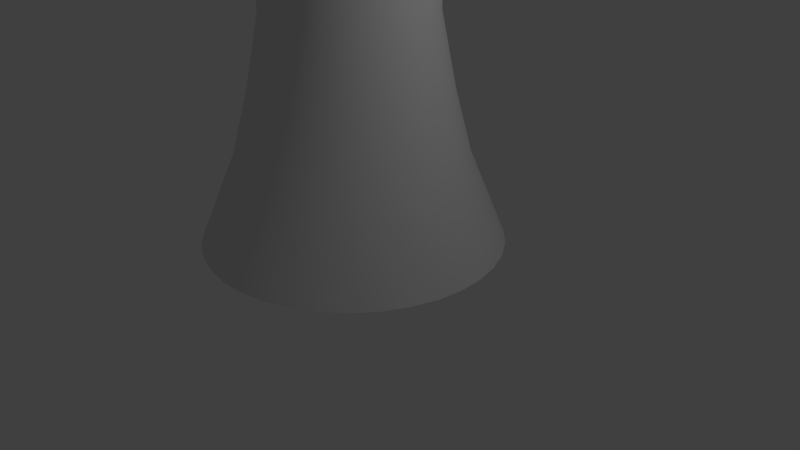 # Source: whitequeen.blend  (saved by Blender 2.66.1; exported with 4.5.12 LTS)
import bpy
from mathutils import Matrix  # noqa: F401  (used for matrix-valued properties, if any)

bpy.ops.wm.read_factory_settings(use_empty=True)
scene = bpy.context.scene
scene.name = 'Scene'

# ---- collections
col_collection_1 = bpy.data.collections.new('Collection 1'); scene.collection.children.link(col_collection_1)

# ---- materials (node trees are filled in below, after node groups)
mat_material = bpy.data.materials.new('Material')
mat_material.alpha_threshold = 0.0
mat_material.use_transparent_shadow = False
mat_material.roughness = 0.5
mat_material.line_color = (0.0, 0.0, 0.0, 1.0)

# ---- material node trees

# ---- world
world_world = bpy.data.worlds.new('World'); scene.world = world_world
world_world.color = (0.05088, 0.05088, 0.05088)
world_world.use_sun_shadow = False
world_world.sun_shadow_jitter_overblur = 0.0
world_world.cycles.sampling_method = 'MANUAL'
world_world.cycles.sample_map_resolution = 256

# ---- cameras
cam_camera = bpy.data.cameras.new('Camera')
cam_camera.clip_end = 100.0
cam_camera.lens = 35.0
cam_camera.sensor_width = 32.0
cam_camera.sensor_height = 18.0
cam_camera.ortho_scale = 7.314
cam_camera.dof.focus_distance = 0.0
cam_camera.dof.aperture_fstop = 128.0

# ---- lights
light_lamp = bpy.data.lights.new('Lamp', 'POINT')
light_lamp.transmission_factor = 0.0
light_lamp.cutoff_distance = 30.0
light_lamp.energy = 100.0
light_lamp.shadow_buffer_clip_start = 1.001
light_lamp.shadow_soft_size = 0.1
light_lamp.shadow_maximum_resolution = 0.006
light_lamp.use_absolute_resolution = True
light_lamp.cycles.use_multiple_importance_sampling = False

# ---- meshes
me_cube = bpy.data.meshes.new('Cube')
me_cube.from_pydata([(-0.9267, -0.5001, 0.08488), (-0.7346, -0.03697, 1.232), (-0.6446, 0.1737, 2.049), (-0.5586, 0.3704, 3.033), (-0.5446, 0.3706, 4.606), (-0.6001, 0.2086, 5.529), (-0.7495, -0.1887, 6.288), (-0.1135, 1.431, 6.263), (-0.1929, 1.369, 0.05676), (-0.9266, -0.5001, 0.08488), (-0.5938, -0.5984, 0.08161), (-0.4828, -0.1113, 1.23), (-0.4292, 0.1101, 2.047), (-0.3768, 0.3168, 3.031), (-0.36, 0.3161, 4.604), (-0.3847, 0.145, 5.527), (-0.4614, -0.2738, 6.285), (-0.1163, 1.432, 6.263), (-0.1957, 1.369, 0.05679), (-0.5938, -0.5983, 0.08161), (-0.249, -0.6373, 0.0776), (-0.222, -0.1407, 1.227), (-0.2061, 0.0849, 2.044), (-0.1884, 0.2955, 3.029), (-0.1688, 0.2945, 4.602), (-0.1616, 0.1198, 5.524), (-0.1629, -0.3075, 6.281), (-0.1192, 1.432, 6.263), (-0.1986, 1.37, 0.05682), (-0.249, -0.6373, 0.07759), (0.09737, -0.6158, 0.07295), (0.0399, -0.1245, 1.223), (0.018, 0.09882, 2.041), (0.0007359, 0.3073, 3.027), (0.02333, 0.3065, 4.599), (0.06249, 0.1337, 5.521), (0.1369, -0.2889, 6.277), (-0.1222, 1.432, 6.263), (-0.2015, 1.369, 0.05686), (0.09737, -0.6158, 0.07295), (0.4347, -0.5345, 0.06782), (0.295, -0.06295, 1.219), (0.2363, 0.1515, 2.038), (0.185, 0.3517, 3.024), (0.2104, 0.3516, 4.597), (0.2808, 0.1863, 5.518), (0.4289, -0.2185, 6.273), (-0.125, 1.431, 6.263), (-0.2043, 1.369, 0.05691), (0.4347, -0.5345, 0.06782), (0.7528, -0.3958, 0.06237), (0.5356, 0.04193, 1.215), (0.4421, 0.2412, 2.034), (0.3587, 0.4274, 3.021), (0.3869, 0.4285, 4.593), (0.4866, 0.2761, 5.514), (0.7042, -0.09845, 6.268), (-0.1277, 1.43, 6.263), (-0.207, 1.368, 0.05695), (0.7528, -0.3958, 0.06236), (1.042, -0.204, 0.05675), (0.7543, 0.187, 1.211), (0.6292, 0.3653, 2.031), (0.5167, 0.5322, 3.018), (0.5472, 0.5349, 4.59), (0.6737, 0.4002, 5.51), (0.9545, 0.06758, 6.263), (-0.1301, 1.428, 6.263), (-0.2094, 1.366, 0.057), (1.042, -0.204, 0.05674), (1.293, 0.03513, 0.05113), (0.9445, 0.3679, 1.207), (0.7919, 0.52, 2.027), (0.6541, 0.6628, 3.015), (0.6867, 0.6675, 4.587), (0.8364, 0.5549, 5.507), (1.172, 0.2745, 6.258), (-0.1322, 1.426, 6.263), (-0.2116, 1.364, 0.05705), (1.293, 0.03515, 0.05113), (1.5, 0.3143, 0.0457), (1.1, 0.579, 1.203), (0.9253, 0.7007, 2.024), (0.7666, 0.8153, 3.012), (0.801, 0.8223, 4.584), (0.9698, 0.7356, 5.503), (1.351, 0.5162, 6.254), (-0.1339, 1.424, 6.263), (-0.2133, 1.362, 0.05709), (1.5, 0.3143, 0.04569), (1.654, 0.625, 0.04061), (1.217, 0.814, 1.199), (1.025, 0.9017, 2.02), (0.851, 0.985, 3.009), (0.8867, 0.9947, 4.581), (1.07, 0.9366, 5.5), (1.484, 0.7851, 6.249), (-0.1352, 1.421, 6.264), (-0.2146, 1.359, 0.05713), (1.654, 0.625, 0.0406), (1.752, 0.9579, 0.03602), (1.292, 1.066, 1.195), (1.089, 1.117, 2.017), (0.9047, 1.167, 3.007), (0.9412, 1.179, 4.579), (1.133, 1.152, 5.497), (1.569, 1.073, 6.245), (-0.1361, 1.418, 6.264), (-0.2154, 1.356, 0.05717), (1.752, 0.9579, 0.03601), (1.791, 1.303, 0.03206), (1.321, 1.327, 1.192), (1.114, 1.34, 2.015), (0.9259, 1.355, 3.004), (0.9628, 1.371, 4.577), (1.158, 1.375, 5.494), (1.603, 1.372, 6.242), (-0.1364, 1.416, 6.264), (-0.2157, 1.353, 0.05721), (1.791, 1.303, 0.03205), (1.77, 1.649, 0.02886), (1.305, 1.588, 1.19), (1.1, 1.564, 2.013), (0.9142, 1.544, 3.003), (0.9508, 1.563, 4.575), (1.145, 1.599, 5.492), (1.584, 1.671, 6.239), (-0.1362, 1.413, 6.264), (-0.2156, 1.35, 0.05723), (1.77, 1.649, 0.02886), (1.688, 1.986, 0.02652), (1.243, 1.844, 1.188), (1.047, 1.783, 2.011), (0.8697, 1.729, 3.001), (0.9057, 1.75, 4.574), (1.092, 1.818, 5.491), (1.514, 1.963, 6.237), (-0.1355, 1.41, 6.264), (-0.2149, 1.348, 0.05725), (1.688, 1.986, 0.02652), (1.55, 2.305, 0.0251), (1.138, 2.084, 1.187), (0.9576, 1.988, 2.01), (0.7939, 1.902, 3.001), (0.8287, 1.926, 4.573), (1.002, 2.023, 5.49), (1.394, 2.239, 6.236), (-0.1344, 1.407, 6.264), (-0.2137, 1.345, 0.05726), (1.55, 2.305, 0.0251), (1.358, 2.594, 0.02466), (0.9931, 2.303, 1.187), (0.8335, 2.176, 2.01), (0.6891, 2.06, 3.0), (0.7223, 2.087, 4.573), (0.878, 2.21, 5.49), (1.228, 2.489, 6.235), (-0.1327, 1.405, 6.264), (-0.2121, 1.342, 0.05727), (1.358, 2.594, 0.02465), (1.119, 2.845, 0.02519), (0.8122, 2.493, 1.187), (0.6788, 2.338, 2.01), (0.5585, 2.198, 3.001), (0.5897, 2.226, 4.573), (0.7233, 2.373, 5.49), (1.021, 2.707, 6.236), (-0.1307, 1.403, 6.264), (-0.2101, 1.34, 0.05726), (1.119, 2.845, 0.02519), (0.8394, 3.051, 0.02669), (0.6011, 2.649, 1.188), (0.4981, 2.472, 2.011), (0.406, 2.31, 3.001), (0.4349, 2.34, 4.574), (0.5426, 2.507, 5.491), (0.7791, 2.885, 6.237), (-0.1284, 1.401, 6.264), (-0.2077, 1.339, 0.05725), (0.8394, 3.051, 0.02669), (0.5286, 3.206, 0.02912), (0.3661, 2.766, 1.19), (0.2971, 2.572, 2.013), (0.2363, 2.395, 3.003), (0.2625, 2.426, 4.575), (0.3415, 2.607, 5.493), (0.5102, 3.019, 6.239), (-0.1258, 1.4, 6.264), (-0.2051, 1.337, 0.05723), (0.5286, 3.206, 0.02911), (0.1958, 3.304, 0.03239), (0.1143, 2.84, 1.193), (0.08169, 2.635, 2.015), (0.0545, 2.448, 3.005), (0.07792, 2.481, 4.577), (0.1262, 2.67, 5.495), (0.2221, 3.104, 6.242), (-0.123, 1.399, 6.264), (-0.2023, 1.337, 0.0572), (0.1958, 3.304, 0.03238), (-0.149, 3.343, 0.03641), (-0.1465, 2.87, 1.196), (-0.1414, 2.661, 2.018), (-0.1339, 2.47, 3.007), (-0.1133, 2.502, 4.579), (-0.09695, 2.695, 5.497), (-0.07641, 3.138, 6.246), (-0.1201, 1.398, 6.264), (-0.1994, 1.336, 0.05717), (-0.149, 3.343, 0.0364), (-0.4954, 3.322, 0.04105), (-0.4084, 2.853, 1.199), (-0.3655, 2.647, 2.021), (-0.323, 2.458, 3.009), (-0.3054, 2.49, 4.582), (-0.3211, 2.681, 5.5), (-0.3762, 3.119, 6.25), (-0.1172, 1.399, 6.264), (-0.1965, 1.336, 0.05713), (-0.4954, 3.322, 0.04104), (-0.8327, 3.24, 0.04618), (-0.6635, 2.792, 1.203), (-0.5838, 2.594, 2.024), (-0.5073, 2.414, 3.012), (-0.4925, 2.445, 4.584), (-0.5393, 2.629, 5.504), (-0.6682, 3.049, 6.254), (-0.1143, 1.399, 6.263), (-0.1937, 1.337, 0.05709), (-0.8327, 3.24, 0.04617), (-1.151, 3.102, 0.05164), (-0.9041, 2.687, 1.207), (-0.7897, 2.504, 2.028), (-0.6811, 2.338, 3.015), (-0.6689, 2.368, 4.588), (-0.7452, 2.539, 5.507), (-0.9435, 2.929, 6.259), (-0.1117, 1.4, 6.263), (-0.191, 1.338, 0.05704), (-1.151, 3.102, 0.05163), (-1.44, 2.91, 0.05726), (-1.123, 2.542, 1.211), (-0.9768, 2.38, 2.031), (-0.839, 2.233, 3.018), (-0.8293, 2.262, 4.591), (-0.9323, 2.415, 5.511), (-1.194, 2.763, 6.264), (-0.1092, 1.402, 6.263), (-0.1886, 1.34, 0.05699), (-1.44, 2.91, 0.05725), (-1.691, 2.671, 0.06287), (-1.313, 2.361, 1.216), (-1.139, 2.225, 2.035), (-0.9764, 2.102, 3.021), (-0.9688, 2.129, 4.594), (-1.095, 2.26, 5.514), (-1.411, 2.556, 6.268), (-0.1071, 1.404, 6.263), (-0.1865, 1.342, 0.05695), (-1.691, 2.671, 0.06286), (-1.898, 2.392, 0.0683), (-1.469, 2.15, 1.22), (-1.273, 2.045, 2.038), (-1.089, 1.95, 3.024), (-1.083, 1.974, 4.597), (-1.228, 2.08, 5.518), (-1.59, 2.314, 6.273), (-0.1054, 1.406, 6.263), (-0.1847, 1.344, 0.0569), (-1.898, 2.392, 0.0683), (-2.052, 2.081, 0.07339), (-1.586, 1.915, 1.224), (-1.373, 1.844, 2.042), (-1.173, 1.78, 3.027), (-1.169, 1.802, 4.6), (-1.328, 1.879, 5.521), (-1.724, 2.045, 6.278), (-0.1041, 1.409, 6.263), (-0.1834, 1.347, 0.05686), (-2.052, 2.081, 0.07339), (-2.15, 1.748, 0.07799), (-1.66, 1.663, 1.227), (-1.436, 1.628, 2.045), (-1.227, 1.598, 3.029), (-1.223, 1.617, 4.602), (-1.392, 1.663, 5.524), (-1.809, 1.757, 6.282), (-0.1033, 1.412, 6.263), (-0.1826, 1.35, 0.05682), (-2.15, 1.748, 0.07798), (-2.189, 1.403, 0.08194), (-1.689, 1.402, 1.23), (-1.462, 1.405, 2.047), (-1.248, 1.41, 3.032), (-1.245, 1.426, 4.604), (-1.417, 1.44, 5.527), (-1.842, 1.459, 6.285), (-0.1029, 1.415, 6.263), (-0.1823, 1.353, 0.05679), (-2.189, 1.403, 0.08194), (-2.168, 1.057, 0.08514), (-1.673, 1.141, 1.233), (-1.448, 1.181, 2.049), (-1.236, 1.221, 3.033), (-1.233, 1.234, 4.606), (-1.403, 1.216, 5.529), (-1.824, 1.159, 6.288), (-0.1031, 1.418, 6.263), (-0.1825, 1.355, 0.05676), (-2.168, 1.057, 0.08513), (-2.086, 0.7194, 0.08748), (-1.612, 0.8854, 1.234), (-1.395, 0.9628, 2.051), (-1.192, 1.037, 3.035), (-1.188, 1.047, 4.607), (-1.35, 0.9977, 5.53), (-1.753, 0.8668, 6.29), (-0.1038, 1.42, 6.263), (-0.1831, 1.358, 0.05674), (-2.086, 0.7194, 0.08748), (-1.948, 0.4013, 0.0889), (-1.507, 0.6448, 1.235), (-1.305, 0.757, 2.052), (-1.116, 0.8628, 3.035), (-1.111, 0.8706, 4.608), (-1.261, 0.7918, 5.531), (-1.633, 0.5915, 6.291), (-0.105, 1.423, 6.263), (-0.1843, 1.361, 0.05673), (-1.948, 0.4013, 0.08889), (-1.756, 0.1121, 0.08934), (-1.362, 0.4261, 1.236), (-1.181, 0.5698, 2.052), (-1.011, 0.7048, 3.036), (-1.004, 0.7102, 4.608), (-1.137, 0.6047, 5.532), (-1.467, 0.3412, 6.291), (-0.1066, 1.426, 6.263), (-0.1859, 1.363, 0.05672), (-1.756, 0.1121, 0.08934), (-1.517, -0.1394, 0.08881), (-1.181, 0.2358, 1.235), (-1.026, 0.4071, 2.052), (-0.8808, 0.5675, 3.035), (-0.8718, 0.5707, 4.608), (-0.9818, 0.442, 5.531), (-1.26, 0.1235, 6.291), (-0.1086, 1.428, 6.263), (-0.1879, 1.365, 0.05673), (-1.517, -0.1394, 0.0888), (-1.237, -0.3456, 0.08731), (-0.9696, 0.07992, 1.234), (-0.8457, 0.2737, 2.051), (-0.7283, 0.4549, 3.035), (-0.717, 0.4564, 4.607), (-0.8012, 0.3086, 5.53), (-1.018, -0.05497, 6.29), (-0.1109, 1.429, 6.263), (-0.1903, 1.367, 0.05674), (-1.237, -0.3456, 0.0873), (-0.9267, -0.5001, 0.08488), (-0.7346, -0.03697, 1.232), (-0.6446, 0.1737, 2.049), (-0.5586, 0.3704, 3.033), (-0.5446, 0.3706, 4.606), (-0.6001, 0.2086, 5.529), (-0.7495, -0.1887, 6.288), (-0.1135, 1.431, 6.263), (-0.1929, 1.369, 0.05676), (-0.9266, -0.5001, 0.08488)], [], [(5, 15, 16, 6), (6, 16, 17, 7), (0, 10, 11, 1), (7, 17, 18, 8), (1, 11, 12, 2), (8, 18, 19, 9), (2, 12, 13, 3), (3, 13, 14, 4), (4, 14, 15, 5), (18, 28, 29, 19), (12, 22, 23, 13), (13, 23, 24, 14), (14, 24, 25, 15), (15, 25, 26, 16), (16, 26, 27, 17), (10, 20, 21, 11), (17, 27, 28, 18), (11, 21, 22, 12), (21, 31, 32, 22), (28, 38, 39, 29), (22, 32, 33, 23), (23, 33, 34, 24), (24, 34, 35, 25), (25, 35, 36, 26), (26, 36, 37, 27), (20, 30, 31, 21), (27, 37, 38, 28), (37, 47, 48, 38), (31, 41, 42, 32), (38, 48, 49, 39), (32, 42, 43, 33), (33, 43, 44, 34), (34, 44, 45, 35), (35, 45, 46, 36), (36, 46, 47, 37), (30, 40, 41, 31), (40, 50, 51, 41), (47, 57, 58, 48), (41, 51, 52, 42), (48, 58, 59, 49), (42, 52, 53, 43), (43, 53, 54, 44), (44, 54, 55, 45), (45, 55, 56, 46), (46, 56, 57, 47), (56, 66, 67, 57), (50, 60, 61, 51), (57, 67, 68, 58), (51, 61, 62, 52), (58, 68, 69, 59), (52, 62, 63, 53), (53, 63, 64, 54), (54, 64, 65, 55), (55, 65, 66, 56), (66, 76, 77, 67), (60, 70, 71, 61), (67, 77, 78, 68), (61, 71, 72, 62), (68, 78, 79, 69), (62, 72, 73, 63), (63, 73, 74, 64), (64, 74, 75, 65), (65, 75, 76, 66), (75, 85, 86, 76), (76, 86, 87, 77), (70, 80, 81, 71), (77, 87, 88, 78), (71, 81, 82, 72), (78, 88, 89, 79), (72, 82, 83, 73), (73, 83, 84, 74), (74, 84, 85, 75), (85, 95, 96, 86), (86, 96, 97, 87), (80, 90, 91, 81), (87, 97, 98, 88), (81, 91, 92, 82), (88, 98, 99, 89), (82, 92, 93, 83), (83, 93, 94, 84), (84, 94, 95, 85), (94, 104, 105, 95), (95, 105, 106, 96), (96, 106, 107, 97), (90, 100, 101, 91), (97, 107, 108, 98), (91, 101, 102, 92), (98, 108, 109, 99), (92, 102, 103, 93), (93, 103, 104, 94), (104, 114, 115, 105), (105, 115, 116, 106), (106, 116, 117, 107), (100, 110, 111, 101), (107, 117, 118, 108), (101, 111, 112, 102), (108, 118, 119, 109), (102, 112, 113, 103), (103, 113, 114, 104), (113, 123, 124, 114), (114, 124, 125, 115), (115, 125, 126, 116), (116, 126, 127, 117), (110, 120, 121, 111), (117, 127, 128, 118), (111, 121, 122, 112), (118, 128, 129, 119), (112, 122, 123, 113), (123, 133, 134, 124), (124, 134, 135, 125), (125, 135, 136, 126), (126, 136, 137, 127), (120, 130, 131, 121), (127, 137, 138, 128), (121, 131, 132, 122), (128, 138, 139, 129), (122, 132, 133, 123), (138, 148, 149, 139), (132, 142, 143, 133), (133, 143, 144, 134), (134, 144, 145, 135), (135, 145, 146, 136), (136, 146, 147, 137), (130, 140, 141, 131), (137, 147, 148, 138), (131, 141, 142, 132), (148, 158, 159, 149), (142, 152, 153, 143), (143, 153, 154, 144), (144, 154, 155, 145), (145, 155, 156, 146), (146, 156, 157, 147), (140, 150, 151, 141), (147, 157, 158, 148), (141, 151, 152, 142), (157, 167, 168, 158), (151, 161, 162, 152), (158, 168, 169, 159), (152, 162, 163, 153), (153, 163, 164, 154), (154, 164, 165, 155), (155, 165, 166, 156), (156, 166, 167, 157), (150, 160, 161, 151), (167, 177, 178, 168), (161, 171, 172, 162), (168, 178, 179, 169), (162, 172, 173, 163), (163, 173, 174, 164), (164, 174, 175, 165), (165, 175, 176, 166), (166, 176, 177, 167), (160, 170, 171, 161), (176, 186, 187, 177), (170, 180, 181, 171), (177, 187, 188, 178), (171, 181, 182, 172), (178, 188, 189, 179), (172, 182, 183, 173), (173, 183, 184, 174), (174, 184, 185, 175), (175, 185, 186, 176), (186, 196, 197, 187), (180, 190, 191, 181), (187, 197, 198, 188), (181, 191, 192, 182), (188, 198, 199, 189), (182, 192, 193, 183), (183, 193, 194, 184), (184, 194, 195, 185), (185, 195, 196, 186), (195, 205, 206, 196), (196, 206, 207, 197), (190, 200, 201, 191), (197, 207, 208, 198), (191, 201, 202, 192), (198, 208, 209, 199), (192, 202, 203, 193), (193, 203, 204, 194), (194, 204, 205, 195), (205, 215, 216, 206), (206, 216, 217, 207), (200, 210, 211, 201), (207, 217, 218, 208), (201, 211, 212, 202), (208, 218, 219, 209), (202, 212, 213, 203), (203, 213, 214, 204), (204, 214, 215, 205), (214, 224, 225, 215), (215, 225, 226, 216), (216, 226, 227, 217), (210, 220, 221, 211), (217, 227, 228, 218), (211, 221, 222, 212), (218, 228, 229, 219), (212, 222, 223, 213), (213, 223, 224, 214), (224, 234, 235, 225), (225, 235, 236, 226), (226, 236, 237, 227), (220, 230, 231, 221), (227, 237, 238, 228), (221, 231, 232, 222), (228, 238, 239, 229), (222, 232, 233, 223), (223, 233, 234, 224), (233, 243, 244, 234), (234, 244, 245, 235), (235, 245, 246, 236), (236, 246, 247, 237), (230, 240, 241, 231), (237, 247, 248, 238), (231, 241, 242, 232), (238, 248, 249, 239), (232, 242, 243, 233), (243, 253, 254, 244), (244, 254, 255, 245), (245, 255, 256, 246), (246, 256, 257, 247), (240, 250, 251, 241), (247, 257, 258, 248), (241, 251, 252, 242), (248, 258, 259, 249), (242, 252, 253, 243), (258, 268, 269, 259), (252, 262, 263, 253), (253, 263, 264, 254), (254, 264, 265, 255), (255, 265, 266, 256), (256, 266, 267, 257), (250, 260, 261, 251), (257, 267, 268, 258), (251, 261, 262, 252), (268, 278, 279, 269), (262, 272, 273, 263), (263, 273, 274, 264), (264, 274, 275, 265), (265, 275, 276, 266), (266, 276, 277, 267), (260, 270, 271, 261), (267, 277, 278, 268), (261, 271, 272, 262), (277, 287, 288, 278), (271, 281, 282, 272), (278, 288, 289, 279), (272, 282, 283, 273), (273, 283, 284, 274), (274, 284, 285, 275), (275, 285, 286, 276), (276, 286, 287, 277), (270, 280, 281, 271), (287, 297, 298, 288), (281, 291, 292, 282), (288, 298, 299, 289), (282, 292, 293, 283), (283, 293, 294, 284), (284, 294, 295, 285), (285, 295, 296, 286), (286, 296, 297, 287), (280, 290, 291, 281), (296, 306, 307, 297), (290, 300, 301, 291), (297, 307, 308, 298), (291, 301, 302, 292), (298, 308, 309, 299), (292, 302, 303, 293), (293, 303, 304, 294), (294, 304, 305, 295), (295, 305, 306, 296), (306, 316, 317, 307), (300, 310, 311, 301), (307, 317, 318, 308), (301, 311, 312, 302), (308, 318, 319, 309), (302, 312, 313, 303), (303, 313, 314, 304), (304, 314, 315, 305), (305, 315, 316, 306), (315, 325, 326, 316), (316, 326, 327, 317), (310, 320, 321, 311), (317, 327, 328, 318), (311, 321, 322, 312), (318, 328, 329, 319), (312, 322, 323, 313), (313, 323, 324, 314), (314, 324, 325, 315), (325, 335, 336, 326), (326, 336, 337, 327), (320, 330, 331, 321), (327, 337, 338, 328), (321, 331, 332, 322), (328, 338, 339, 329), (322, 332, 333, 323), (323, 333, 334, 324), (324, 334, 335, 325), (334, 344, 345, 335), (335, 345, 346, 336), (336, 346, 347, 337), (330, 340, 341, 331), (337, 347, 348, 338), (331, 341, 342, 332), (338, 348, 349, 339), (332, 342, 343, 333), (333, 343, 344, 334), (344, 354, 355, 345), (345, 355, 356, 346), (346, 356, 357, 347), (340, 350, 351, 341), (347, 357, 358, 348), (341, 351, 352, 342), (348, 358, 359, 349), (342, 352, 353, 343), (343, 353, 354, 344), (353, 363, 364, 354), (354, 364, 365, 355), (355, 365, 366, 356), (356, 366, 367, 357), (350, 360, 361, 351), (357, 367, 368, 358), (351, 361, 362, 352), (358, 368, 369, 359), (352, 362, 363, 353)])
me_cube.polygons.foreach_set('use_smooth', [True] * 324)
me_cube.materials.append(mat_material)
me_cube.use_remesh_preserve_volume = False
me_cube.use_remesh_preserve_attributes = False
me_cube.use_mirror_vertex_groups = False
me_cube.update()

# ---- objects
ob_cube = bpy.data.objects.new('Cube', me_cube)
ob_lamp = bpy.data.objects.new('Lamp', light_lamp)
ob_camera = bpy.data.objects.new('Camera', cam_camera)

# ---- transforms, parenting, visibility, modifiers, constraints
ob_cube.location = (-0.3065, -1.24, 0.02694)
ob_cube.lock_rotations_4d = False
ob_cube.empty_display_type = 'ARROWS'
ob_cube.lineart.crease_threshold = 0.0
ob_lamp.location = (4.076, 1.005, 5.904)
ob_lamp.rotation_euler = (0.6503, 0.05522, 1.866)
ob_lamp.lock_rotations_4d = False
ob_lamp.empty_display_type = 'ARROWS'
ob_lamp.color = (0.0, 0.0, 0.0, 0.0)
ob_lamp.lineart.crease_threshold = 0.0
ob_camera.location = (7.481, -6.508, 5.344)
ob_camera.rotation_euler = (1.109, 0.01082, 0.8149)
ob_camera.lock_rotations_4d = False
ob_camera.empty_display_type = 'ARROWS'
ob_camera.color = (0.0, 0.0, 0.0, 0.0)
ob_camera.display_type = 'WIRE'
ob_camera.lineart.crease_threshold = 0.0

# ---- collection membership
col_collection_1.objects.link(ob_cube)
col_collection_1.objects.link(ob_lamp)
col_collection_1.objects.link(ob_camera)

# ---- scene / render settings (as saved in the file)
scene.camera = ob_camera
scene.frame_start = 1; scene.frame_end = 250; scene.frame_set(1)
scene.render.engine = 'BLENDER_EEVEE_NEXT'
scene.render.image_settings.color_mode = 'RGB'
scene.render.image_settings.compression = 90
scene.render.resolution_percentage = 50
scene.render.dither_intensity = 0.0
scene.cycles.use_denoising = False
scene.cycles.samples = 10
scene.cycles.sampling_pattern = 'TABULATED_SOBOL'
scene.cycles.light_sampling_threshold = 0.0
scene.cycles.use_adaptive_sampling = False
scene.cycles.use_light_tree = False
scene.cycles.blur_glossy = 0.0
scene.cycles.volume_bounces = 1
scene.cycles.pixel_filter_type = 'GAUSSIAN'
scene.cycles.sample_clamp_indirect = 0.0
scene.view_settings.view_transform = 'Standard'
bpy.context.view_layer.update()
